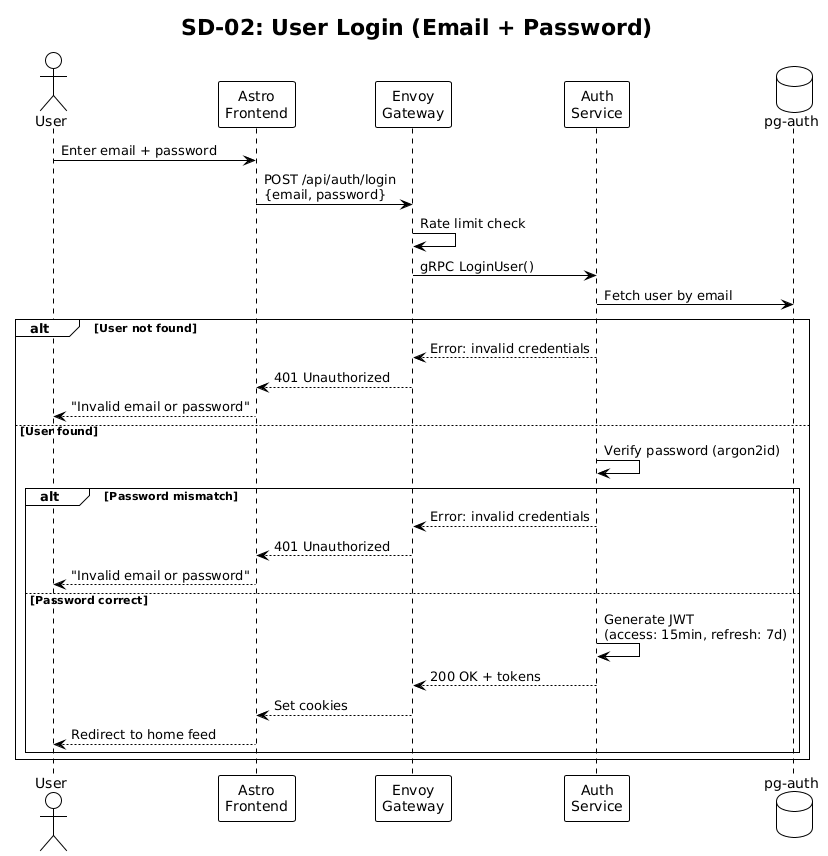

The diagram above was rendered by PlantUML. Its source (embedded in the PNG):
@startuml
!theme plain
skinparam backgroundColor #FEFEFE
title SD-02: User Login (Email + Password)

actor "User" as U
participant "Astro\nFrontend" as FE
participant "Envoy\nGateway" as GW
participant "Auth\nService" as AUTH
database "pg-auth" as DB

U -> FE : Enter email + password
FE -> GW : POST /api/auth/login\n{email, password}
GW -> GW : Rate limit check
GW -> AUTH : gRPC LoginUser()

AUTH -> DB : Fetch user by email
alt User not found
    AUTH --> GW : Error: invalid credentials
    GW --> FE : 401 Unauthorized
    FE --> U : "Invalid email or password"
else User found
    AUTH -> AUTH : Verify password (argon2id)
    alt Password mismatch
        AUTH --> GW : Error: invalid credentials
        GW --> FE : 401 Unauthorized
        FE --> U : "Invalid email or password"
    else Password correct
        AUTH -> AUTH : Generate JWT\n(access: 15min, refresh: 7d)
        AUTH --> GW : 200 OK + tokens
        GW --> FE : Set cookies
        FE --> U : Redirect to home feed
    end
end
@enduml